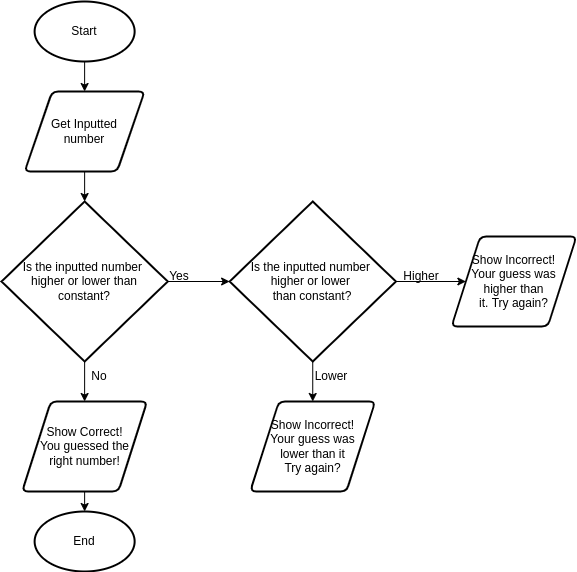

The diagram above was exported from draw.io. Its source (the exported page's mxGraphModel, read from the mxfile embedded in the PNG):
<mxGraphModel dx="594" dy="480" grid="1" gridSize="10" guides="1" tooltips="1" connect="1" arrows="1" fold="1" page="1" pageScale="1" pageWidth="827" pageHeight="1169" math="0" shadow="0">
  <root>
    <mxCell id="0" />
    <mxCell id="1" parent="0" />
    <mxCell id="2" style="edgeStyle=orthogonalEdgeStyle;html=1;entryX=0.5;entryY=0;entryDx=0;entryDy=0;" parent="1" source="3" target="5" edge="1">
      <mxGeometry relative="1" as="geometry" />
    </mxCell>
    <mxCell id="3" value="Start" style="strokeWidth=2;html=1;shape=mxgraph.flowchart.start_1;whiteSpace=wrap;" parent="1" vertex="1">
      <mxGeometry x="283.12" y="30" width="100" height="60" as="geometry" />
    </mxCell>
    <mxCell id="21" style="edgeStyle=orthogonalEdgeStyle;html=1;entryX=0.5;entryY=0;entryDx=0;entryDy=0;entryPerimeter=0;rounded=0;" parent="1" source="5" target="20" edge="1">
      <mxGeometry relative="1" as="geometry" />
    </mxCell>
    <mxCell id="5" value="Get Inputted&lt;br&gt;number" style="shape=parallelogram;html=1;strokeWidth=2;perimeter=parallelogramPerimeter;whiteSpace=wrap;rounded=1;arcSize=12;size=0.23;" parent="1" vertex="1">
      <mxGeometry x="273.12" y="120" width="120" height="80" as="geometry" />
    </mxCell>
    <mxCell id="27" style="edgeStyle=orthogonalEdgeStyle;rounded=0;html=1;exitX=0.5;exitY=1;exitDx=0;exitDy=0;exitPerimeter=0;entryX=0.5;entryY=0;entryDx=0;entryDy=0;" parent="1" source="20" target="24" edge="1">
      <mxGeometry relative="1" as="geometry" />
    </mxCell>
    <mxCell id="32" style="edgeStyle=none;html=1;entryX=0;entryY=0.5;entryDx=0;entryDy=0;entryPerimeter=0;" edge="1" parent="1" source="20" target="31">
      <mxGeometry relative="1" as="geometry" />
    </mxCell>
    <mxCell id="20" value="Is the inputted number &lt;br&gt;higher or lower than&lt;br&gt;constant?" style="strokeWidth=2;html=1;shape=mxgraph.flowchart.decision;whiteSpace=wrap;" parent="1" vertex="1">
      <mxGeometry x="250" y="230" width="166.25" height="160" as="geometry" />
    </mxCell>
    <mxCell id="30" style="edgeStyle=orthogonalEdgeStyle;rounded=0;html=1;entryX=0.5;entryY=0;entryDx=0;entryDy=0;entryPerimeter=0;" parent="1" source="24" target="29" edge="1">
      <mxGeometry relative="1" as="geometry" />
    </mxCell>
    <mxCell id="24" value="Show Correct!&lt;br&gt;You guessed the&lt;br&gt;right number!" style="shape=parallelogram;html=1;strokeWidth=2;perimeter=parallelogramPerimeter;whiteSpace=wrap;rounded=1;arcSize=12;size=0.23;" parent="1" vertex="1">
      <mxGeometry x="270.62" y="430" width="125" height="90" as="geometry" />
    </mxCell>
    <mxCell id="26" value="No" style="text;html=1;strokeColor=none;fillColor=none;align=center;verticalAlign=middle;whiteSpace=wrap;rounded=0;rotation=0;" parent="1" vertex="1">
      <mxGeometry x="318.12" y="390" width="60" height="30" as="geometry" />
    </mxCell>
    <mxCell id="28" value="Yes" style="text;html=1;strokeColor=none;fillColor=none;align=center;verticalAlign=middle;whiteSpace=wrap;rounded=0;" parent="1" vertex="1">
      <mxGeometry x="398.12" y="290" width="60" height="30" as="geometry" />
    </mxCell>
    <mxCell id="29" value="End" style="strokeWidth=2;html=1;shape=mxgraph.flowchart.start_1;whiteSpace=wrap;" parent="1" vertex="1">
      <mxGeometry x="283.13" y="540" width="100" height="60" as="geometry" />
    </mxCell>
    <mxCell id="36" style="edgeStyle=none;html=1;exitX=1;exitY=0.5;exitDx=0;exitDy=0;exitPerimeter=0;entryX=0;entryY=0.5;entryDx=0;entryDy=0;" edge="1" parent="1" source="31" target="35">
      <mxGeometry relative="1" as="geometry" />
    </mxCell>
    <mxCell id="37" style="edgeStyle=none;html=1;entryX=0.5;entryY=0;entryDx=0;entryDy=0;" edge="1" parent="1" source="31" target="34">
      <mxGeometry relative="1" as="geometry" />
    </mxCell>
    <mxCell id="31" value="Is the inputted number &lt;br&gt;higher or lower&amp;nbsp;&lt;br&gt;than constant?" style="strokeWidth=2;html=1;shape=mxgraph.flowchart.decision;whiteSpace=wrap;" vertex="1" parent="1">
      <mxGeometry x="478.12" y="230" width="166.25" height="160" as="geometry" />
    </mxCell>
    <mxCell id="34" value="Show Incorrect!&lt;br&gt;Your guess was&lt;br&gt;lower than it&lt;br&gt;Try again?" style="shape=parallelogram;html=1;strokeWidth=2;perimeter=parallelogramPerimeter;whiteSpace=wrap;rounded=1;arcSize=12;size=0.23;" vertex="1" parent="1">
      <mxGeometry x="498.74" y="430" width="125" height="90" as="geometry" />
    </mxCell>
    <mxCell id="35" value="Show Incorrect!&lt;br&gt;Your guess was&lt;br&gt;higher than&lt;br&gt;it. Try again?" style="shape=parallelogram;html=1;strokeWidth=2;perimeter=parallelogramPerimeter;whiteSpace=wrap;rounded=1;arcSize=12;size=0.23;" vertex="1" parent="1">
      <mxGeometry x="700" y="265" width="125" height="90" as="geometry" />
    </mxCell>
    <mxCell id="38" value="Lower" style="text;html=1;strokeColor=none;fillColor=none;align=center;verticalAlign=middle;whiteSpace=wrap;rounded=0;" vertex="1" parent="1">
      <mxGeometry x="550" y="390" width="60" height="30" as="geometry" />
    </mxCell>
    <mxCell id="39" value="Higher" style="text;html=1;strokeColor=none;fillColor=none;align=center;verticalAlign=middle;whiteSpace=wrap;rounded=0;" vertex="1" parent="1">
      <mxGeometry x="640" y="290" width="60" height="30" as="geometry" />
    </mxCell>
  </root>
</mxGraphModel>